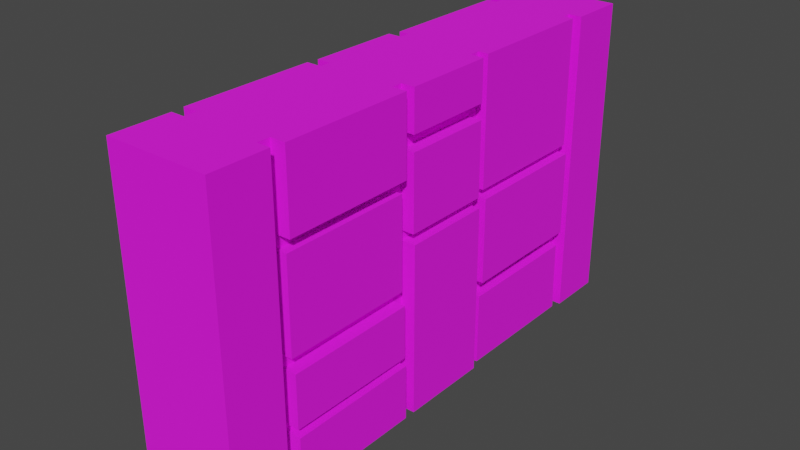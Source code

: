 # Source: LabrinthWallA.blend  (saved by Blender 3.3.6; exported with 4.5.12 LTS)
import bpy
from mathutils import Matrix  # noqa: F401  (used for matrix-valued properties, if any)

bpy.ops.wm.read_factory_settings(use_empty=True)
scene = bpy.context.scene
scene.name = 'Scene'

# ---- collections
col_collection = bpy.data.collections.new('Collection'); scene.collection.children.link(col_collection)

# ---- images (referenced by path relative to the original .blend; pixels are not part of the script)
import os
ASSET_DIR = os.environ.get("B2B_ASSET_DIR", "")  # directory of the original .blend (textures are referenced by path, not embedded)
HERE = os.path.dirname(os.path.abspath(__file__))  # packed textures are extracted next to this script under _unpacked/

def load_image(name, relpath, width, height, colorspace="sRGB"):
    """Load a texture the original file referenced (path relative to the .blend, or extracted next to this script)."""
    p = next((c for c in (os.path.join(HERE, relpath), os.path.join(ASSET_DIR, relpath)) if relpath and os.path.exists(c)), "")
    if p:
        img = bpy.data.images.load(p, check_existing=True)
        img.name = name
    else:  # same state as the original file: an image datablock whose file is absent (Cycles renders it pink)
        img = bpy.data.images.new(name, width, height)
        img.source = "FILE"
        img.filepath = "//" + (relpath or name)
    img.colorspace_settings.name = colorspace
    return img
img_colourchart_jpg = load_image('ColourChart.jpg', 'ColourChart.jpg', 1024, 1024, 'sRGB')

# ---- materials (node trees are filled in below, after node groups)
mat_wall = bpy.data.materials.new('Wall')

# ---- material node trees
mat_wall.use_nodes = True; mat_wall.node_tree.nodes.clear()
_N = mat_wall.node_tree.nodes; _L = mat_wall.node_tree.links
n0 = _N.new('ShaderNodeBsdfPrincipled'); n0.name = 'Principled BSDF'; n0.location = (10, 300)
n0.distribution = 'GGX'
n0.subsurface_method = 'RANDOM_WALK_SKIN'
n0.inputs[2].default_value = 1.0
n0.inputs[3].default_value = 1.45
n0.inputs[27].default_value = (0.0, 0.0, 0.0, 1.0)
n0.inputs[28].default_value = 1.0
n1 = _N.new('ShaderNodeOutputMaterial'); n1.name = 'Material Output'; n1.location = (300, 300)
n2 = _N.new('ShaderNodeTexImage'); n2.name = 'Image Texture'; n2.location = (-377, 215)
n2.image = img_colourchart_jpg
_L.new(n0.outputs[0], n1.inputs[0])
_L.new(n2.outputs[0], n0.inputs[0])
n1.is_active_output = True

# ---- world
world_world = bpy.data.worlds.new('World'); scene.world = world_world
world_world.use_nodes = True; world_world.node_tree.nodes.clear()
_N = world_world.node_tree.nodes; _L = world_world.node_tree.links
n0 = _N.new('ShaderNodeOutputWorld'); n0.name = 'World Output'; n0.location = (300, 300)
n1 = _N.new('ShaderNodeBackground'); n1.name = 'Background'; n1.location = (10, 300)
n1.inputs[0].default_value = (0.05088, 0.05088, 0.05088, 1.0)
_L.new(n1.outputs[0], n0.inputs[0])
n0.is_active_output = True
world_world.color = (0.05088, 0.05088, 0.05088)
world_world.use_sun_shadow = False
world_world.sun_shadow_jitter_overblur = 0.0

# ---- meshes
me_cube_003 = bpy.data.meshes.new('Cube.003')
me_cube_003.from_pydata([(-0.5, -2.5, 0.009229), (0.3705, 1.84, 0.8658), (-0.5, -2.5, 3.009), (-0.5, 2.5, 0.009229), (-0.5, 2.5, 3.009), (0.5, -2.5, 0.009229), (0.5, 2.5, 0.009229), (0.5, 2.5, 3.009), (0.5, -1.935, 3.009), (0.5133, -1.812, 3.009), (0.5133, -1.812, 0.009229), (0.5, -1.935, 0.009229), (0.3705, -1.935, 0.009229), (0.3705, -1.812, 0.009229), (0.3705, -1.935, 3.009), (0.3705, -1.812, 3.009), (0.5133, -0.5362, 3.009), (0.5, -0.4294, 3.009), (0.5133, -0.4294, 0.009229), (0.5133, -0.5362, 0.009229), (0.3705, -0.5362, 0.009229), (0.3705, -0.4294, 0.009229), (0.3705, -0.5362, 3.009), (0.3705, -0.4294, 3.009), (0.5, 0.4528, 3.009), (0.4688, 0.5595, 3.009), (0.4688, 0.5595, 0.009229), (0.5133, 0.4528, 0.009229), (0.3705, 0.4528, 0.009229), (0.3705, 0.5595, 0.009229), (0.3705, 0.4528, 3.009), (0.3705, 0.5595, 3.009), (0.4688, 1.852, 3.009), (0.5, 1.942, 3.009), (0.5, 1.942, 0.009229), (0.4688, 1.852, 0.009229), (0.3705, 1.852, 0.009229), (0.3705, 1.942, 0.009229), (0.3705, 1.852, 3.009), (0.3705, 1.942, 3.009), (0.5133, -1.812, 0.5488), (0.5, -1.812, 0.623), (0.5133, -0.5362, 0.5488), (0.5, -0.5362, 0.623), (0.3705, -1.812, 0.5554), (0.3705, -1.812, 0.623), (0.3705, -0.5362, 0.5488), (0.3705, -0.5362, 0.623), (0.5, -0.5362, 1.135), (0.4688, -0.5362, 1.257), (0.5, -1.812, 1.135), (0.4688, -1.812, 1.257), (0.3705, -1.812, 1.135), (0.3705, -1.812, 1.257), (0.3705, -0.5362, 1.135), (0.3705, -0.5362, 1.257), (0.4688, -0.5362, 2.147), (0.5133, -0.5362, 2.275), (0.4688, -1.812, 2.147), (0.5133, -1.812, 2.275), (0.3705, -1.812, 2.147), (0.3705, -0.5362, 2.147), (0.3705, -0.5362, 2.275), (0.3705, -1.816, 2.275), (0.5133, -0.4294, 1.661), (0.5, -0.4294, 1.756), (0.5133, 0.4528, 1.661), (0.5, 0.4528, 1.756), (0.3705, -0.4294, 1.661), (0.3705, -0.4294, 1.756), (0.3705, 0.4528, 1.661), (0.3705, 0.4528, 1.756), (0.4688, 1.84, 0.7107), (0.5, 0.4528, 2.471), (0.5, 0.4528, 2.619), (0.5, -0.4294, 2.471), (0.5, -0.4294, 2.619), (0.3705, -0.4294, 2.471), (0.3705, -0.4294, 2.619), (0.3705, 0.4528, 2.471), (0.3705, 0.4528, 2.619), (0.4688, 0.5595, 0.7107), (0.5, 0.5595, 0.8658), (0.3705, 0.5595, 0.7155), (0.3705, 0.5595, 0.8658), (0.3705, 1.852, 0.9471), (0.3705, 1.852, 0.7294), (0.5, 1.852, 0.8651), (0.0, 2.5, 0.009229), (0.5, 0.5595, 1.702), (0.4688, 0.5595, 1.783), (0.5, 1.852, 1.702), (0.4688, 1.852, 1.783), (0.0, 2.5, 3.009), (0.0, -2.5, 3.009), (0.3705, 0.5595, 1.783), (0.3705, 1.852, 1.702), (0.3705, 1.852, 1.783), (0.3705, 0.5593, 1.702), (0.0, -2.5, 0.009229), (-0.3705, 1.84, 0.8658), (0.5, -2.5, 3.009), (-0.5, -1.935, 3.009), (-0.5133, -1.812, 3.009), (-0.5133, -1.812, 0.009229), (-0.5, -1.935, 0.009229), (-0.3705, -1.935, 0.009229), (-0.3705, -1.812, 0.009229), (-0.3705, -1.935, 3.009), (-0.3705, -1.812, 3.009), (-0.5133, -0.5362, 3.009), (-0.5, -0.4294, 3.009), (-0.5133, -0.4294, 0.009229), (-0.5133, -0.5362, 0.009229), (-0.3705, -0.5362, 0.009229), (-0.3705, -0.4294, 0.009229), (-0.3705, -0.5362, 3.009), (-0.3705, -0.4294, 3.009), (-0.5, 0.4528, 3.009), (-0.4688, 0.5595, 3.009), (-0.4688, 0.5595, 0.009229), (-0.5133, 0.4528, 0.009229), (-0.3705, 0.4528, 0.009229), (-0.3705, 0.5595, 0.009229), (-0.3705, 0.4528, 3.009), (-0.3705, 0.5595, 3.009), (-0.4688, 1.852, 3.009), (-0.5, 1.942, 3.009), (-0.5, 1.942, 0.009229), (-0.4688, 1.852, 0.009229), (-0.3705, 1.852, 0.009229), (-0.3705, 1.942, 0.009229), (-0.3705, 1.852, 3.009), (-0.3705, 1.942, 3.009), (-0.5133, -1.812, 0.5488), (-0.5, -1.812, 0.623), (-0.5133, -0.5362, 0.5488), (-0.5, -0.5362, 0.623), (-0.3705, -1.812, 0.5554), (-0.3705, -1.812, 0.623), (-0.3705, -0.5362, 0.5488), (-0.3705, -0.5362, 0.623), (-0.5, -0.5362, 1.135), (-0.4688, -0.5362, 1.257), (-0.5, -1.812, 1.135), (-0.4688, -1.812, 1.257), (-0.3705, -1.812, 1.135), (-0.3705, -1.812, 1.257), (-0.3705, -0.5362, 1.135), (-0.3705, -0.5362, 1.257), (-0.4688, -0.5362, 2.147), (-0.5133, -0.5362, 2.275), (-0.4688, -1.812, 2.147), (-0.5133, -1.812, 2.275), (-0.3705, -1.812, 2.147), (-0.3705, -0.5362, 2.147), (-0.3705, -0.5362, 2.275), (-0.3705, -1.816, 2.275), (-0.5133, -0.4294, 1.661), (-0.5, -0.4294, 1.756), (-0.5133, 0.4528, 1.661), (-0.5, 0.4528, 1.756), (-0.3705, -0.4294, 1.661), (-0.3705, -0.4294, 1.756), (-0.3705, 0.4528, 1.661), (-0.3705, 0.4528, 1.756), (-0.4688, 1.84, 0.7107), (-0.5, 0.4528, 2.471), (-0.5, 0.4528, 2.619), (-0.5, -0.4294, 2.471), (-0.5, -0.4294, 2.619), (-0.3705, -0.4294, 2.471), (-0.3705, -0.4294, 2.619), (-0.3705, 0.4528, 2.471), (-0.3705, 0.4528, 2.619), (-0.4688, 0.5595, 0.7107), (-0.5, 0.5595, 0.8658), (-0.3705, 0.5595, 0.7155), (-0.3705, 0.5595, 0.8658), (-0.3705, 1.852, 0.9471), (-0.3705, 1.852, 0.7294), (-0.5, 1.852, 0.8651), (-0.5, 0.5595, 1.702), (-0.4688, 0.5595, 1.783), (-0.5, 1.852, 1.702), (-0.4688, 1.852, 1.783), (-0.3705, 0.5595, 1.783), (-0.3705, 1.852, 1.702), (-0.3705, 1.852, 1.783), (-0.3705, 0.5593, 1.702)], [], [(88, 93, 7, 6), (11, 8, 101, 5), (40, 10, 19, 42), (57, 16, 9, 59), (58, 51, 49, 56), (50, 41, 43, 48), (64, 18, 27, 66), (74, 24, 17, 76), (75, 65, 67, 73), (72, 81, 26, 35), (92, 32, 25, 90), (6, 7, 33, 34), (12, 14, 8, 11), (59, 9, 15, 63), (60, 53, 51, 58), (52, 45, 41, 50), (44, 13, 10, 40), (1, 86, 85), (62, 61, 77, 78), (76, 17, 23, 78), (77, 69, 65, 75), (68, 21, 18, 64), (62, 22, 16, 57), (49, 55, 61, 56), (43, 47, 54, 48), (19, 20, 46, 42), (87, 91, 89, 82), (80, 79, 31, 30), (87, 85, 96, 91), (87, 1, 85), (90, 25, 31, 95), (98, 84, 82, 89), (83, 29, 26, 81), (80, 30, 24, 74), (67, 71, 79, 73), (27, 28, 70, 66), (96, 39, 38, 97), (34, 33, 39, 37), (97, 38, 32, 92), (35, 36, 86, 72), (46, 47, 45, 44), (41, 45, 47, 43), (40, 42, 46, 44), (55, 53, 52, 54), (51, 53, 55, 49), (50, 48, 54, 52), (62, 63, 60, 61), (61, 60, 58, 56), (59, 63, 62, 57), (69, 68, 70, 71), (70, 68, 64, 66), (65, 69, 71, 67), (80, 78, 77, 79), (79, 77, 75, 73), (76, 78, 80, 74), (83, 86, 1, 84), (81, 72, 86, 83), (84, 1, 87, 82), (95, 98, 96, 97), (90, 95, 97, 92), (89, 91, 96, 98), (45, 12, 13, 44), (5, 101, 94, 99), (68, 54, 47, 21), (21, 47, 46, 20), (77, 61, 69), (69, 61, 55), (55, 54, 68, 69), (78, 23, 22, 62), (12, 45, 52), (52, 53, 14, 12), (14, 60, 63, 15), (60, 14, 53), (31, 79, 71, 95), (95, 71, 84, 98), (84, 28, 29, 83), (28, 84, 71, 70), (39, 96, 85, 37), (37, 85, 86, 36), (88, 3, 4, 93), (105, 0, 2, 102), (134, 136, 113, 104), (151, 153, 103, 110), (152, 150, 143, 145), (144, 142, 137, 135), (158, 160, 121, 112), (168, 170, 111, 118), (169, 167, 161, 159), (166, 129, 120, 175), (185, 183, 119, 126), (3, 128, 127, 4), (106, 105, 102, 108), (153, 157, 109, 103), (154, 152, 145, 147), (146, 144, 135, 139), (138, 134, 104, 107), (100, 179, 180), (156, 172, 171, 155), (170, 172, 117, 111), (171, 169, 159, 163), (162, 158, 112, 115), (156, 151, 110, 116), (143, 150, 155, 149), (137, 142, 148, 141), (113, 136, 140, 114), (181, 176, 182, 184), (174, 124, 125, 173), (181, 184, 187, 179), (181, 179, 100), (183, 186, 125, 119), (189, 182, 176, 178), (177, 175, 120, 123), (174, 168, 118, 124), (161, 167, 173, 165), (121, 160, 164, 122), (187, 188, 132, 133), (128, 131, 133, 127), (188, 185, 126, 132), (129, 166, 180, 130), (140, 138, 139, 141), (135, 137, 141, 139), (134, 138, 140, 136), (149, 148, 146, 147), (145, 143, 149, 147), (144, 146, 148, 142), (156, 155, 154, 157), (155, 150, 152, 154), (153, 151, 156, 157), (163, 165, 164, 162), (164, 160, 158, 162), (159, 161, 165, 163), (174, 173, 171, 172), (173, 167, 169, 171), (170, 168, 174, 172), (177, 178, 100, 180), (175, 177, 180, 166), (178, 176, 181, 100), (186, 188, 187, 189), (183, 185, 188, 186), (182, 189, 187, 184), (139, 138, 107, 106), (0, 99, 94, 2), (162, 115, 141, 148), (115, 114, 140, 141), (171, 163, 155), (163, 149, 155), (149, 163, 162, 148), (172, 156, 116, 117), (106, 146, 139), (146, 106, 108, 147), (108, 109, 157, 154), (154, 147, 108), (125, 186, 165, 173), (186, 189, 178, 165), (178, 177, 123, 122), (122, 164, 165, 178), (133, 131, 179, 187), (131, 130, 180, 179), (94, 101, 8, 14), (15, 9, 16, 22), (23, 17, 24, 30), (31, 25, 32, 38), (39, 33, 7, 93), (108, 102, 2, 94), (116, 110, 103, 109), (116, 109, 108, 94), (124, 118, 111, 117), (132, 126, 119, 125), (93, 4, 127, 133), (116, 94, 14, 15), (117, 116, 15, 22), (124, 117, 22, 23), (125, 124, 23, 30), (132, 125, 30, 31), (133, 132, 31, 38), (93, 133, 38, 39)])
_uv = me_cube_003.uv_layers.new(name='UVMap')
_uv.uv.foreach_set('vector', [0.1588, 0.6801, 0.1588, 0.7687, 0.144, 0.7687, 0.144, 0.6801, 0.1183, 0.6801, 0.1183, 0.7687, 0.1016, 0.7687, 0.1016, 0.6801, 0.3456, 0.8434, 0.363, 0.8363, 0.363, 0.8791, 0.3482, 0.8721, 0.01519, 0.71, 0.03882, 0.6987, 0.03882, 0.744, 0.01957, 0.7374, 0.2829, 0.8355, 0.3084, 0.8366, 0.3095, 0.8703, 0.2848, 0.869, 0.1648, 0.686, 0.1796, 0.6866, 0.1807, 0.7177, 0.1664, 0.7176, 0.1331, 0.6816, 0.0845, 0.6841, 0.09082, 0.6491, 0.1339, 0.6629, 0.2744, 0.8837, 0.2869, 0.8783, 0.2869, 0.9081, 0.2767, 0.9029, 0.08103, 0.7585, 0.08004, 0.7736, 0.06224, 0.774, 0.06323, 0.7591, 0.1347, 0.6646, 0.1311, 0.6357, 0.1534, 0.6257, 0.1534, 0.6707, 0.2395, 0.848, 0.2768, 0.8362, 0.2768, 0.8862, 0.2435, 0.8754, 0.3108, 0.9795, 0.3108, 0.8908, 0.3273, 0.8908, 0.3273, 0.9795, 0.1221, 0.6801, 0.1221, 0.7687, 0.1183, 0.7687, 0.1183, 0.6801, 0.01957, 0.7374, 0.03882, 0.744, 0.03703, 0.7486, 0.01679, 0.7398, 0.08974, 0.6203, 0.1258, 0.6201, 0.1205, 0.6259, 0.09506, 0.6248, 0.1596, 0.6814, 0.1847, 0.6801, 0.1796, 0.6866, 0.1648, 0.686, 0.1542, 0.6304, 0.1723, 0.6201, 0.1751, 0.6256, 0.1577, 0.6327, 0.01789, 0.6226, 0.01057, 0.6251, 0.02183, 0.6201, 0.09587, 0.5225, 0.09475, 0.5261, 0.09457, 0.516, 0.09587, 0.5118, 0.1654, 0.7544, 0.1757, 0.7596, 0.1736, 0.7636, 0.1615, 0.7571, 0.08453, 0.7543, 0.08453, 0.778, 0.08004, 0.7736, 0.08103, 0.7585, 0.1008, 0.7206, 0.04845, 0.7248, 0.04812, 0.7196, 0.09671, 0.7171, 0.01057, 0.7076, 0.03583, 0.6931, 0.03882, 0.6987, 0.01519, 0.71, 0.1217, 0.6596, 0.1258, 0.6652, 0.0934, 0.662, 0.09695, 0.6583, 0.1807, 0.7177, 0.1847, 0.7235, 0.163, 0.7215, 0.1664, 0.7176, 0.1751, 0.6684, 0.1726, 0.6732, 0.1565, 0.6637, 0.1604, 0.6614, 0.02171, 0.6258, 0.04282, 0.6293, 0.03954, 0.6571, 0.02057, 0.6536, 0.04992, 0.5205, 0.05077, 0.5162, 0.05077, 0.5324, 0.04768, 0.5318, 0.02171, 0.6258, 0.02183, 0.6201, 0.04732, 0.6265, 0.04282, 0.6293, 0.02171, 0.6258, 0.01789, 0.6226, 0.02183, 0.6201, 0.05563, 0.6647, 0.08894, 0.6755, 0.08772, 0.6793, 0.05199, 0.6677, 0.0421, 0.6607, 0.01715, 0.6573, 0.02057, 0.6536, 0.03954, 0.6571, 0.1266, 0.6334, 0.1506, 0.6201, 0.1534, 0.6257, 0.1311, 0.6357, 0.1596, 0.733, 0.1726, 0.7243, 0.1757, 0.7298, 0.1632, 0.7351, 0.06224, 0.774, 0.05774, 0.7772, 0.0604, 0.7563, 0.06323, 0.7591, 0.05444, 0.6847, 0.05599, 0.6801, 0.1008, 0.696, 0.09755, 0.6984, 0.1784, 0.4063, 0.1784, 0.4481, 0.1761, 0.448, 0.1777, 0.4163, 0.1394, 0.7687, 0.1394, 0.6801, 0.1432, 0.6801, 0.1432, 0.7687, 0.04812, 0.6348, 0.08704, 0.6201, 0.08894, 0.6254, 0.05164, 0.6373, 0.1534, 0.6707, 0.1517, 0.6751, 0.1317, 0.667, 0.1347, 0.6646, 0.1824, 0.4063, 0.1846, 0.4063, 0.1846, 0.444, 0.1826, 0.444, 0.1796, 0.6866, 0.1847, 0.6801, 0.1847, 0.7235, 0.1807, 0.7177, 0.1577, 0.6327, 0.1604, 0.6614, 0.1565, 0.6637, 0.1542, 0.6304, 0.04373, 0.5118, 0.08141, 0.5118, 0.08141, 0.5154, 0.04373, 0.5154, 0.1205, 0.6259, 0.1258, 0.6201, 0.1258, 0.6652, 0.1217, 0.6596, 0.1648, 0.686, 0.1664, 0.7176, 0.163, 0.7215, 0.1596, 0.6814, 0.1462, 0.523, 0.1462, 0.4852, 0.15, 0.4853, 0.15, 0.523, 0.0934, 0.662, 0.08974, 0.6203, 0.09506, 0.6248, 0.09695, 0.6583, 0.01957, 0.7374, 0.01679, 0.7398, 0.01057, 0.7076, 0.01519, 0.71, 0.1671, 0.5505, 0.1698, 0.5505, 0.1698, 0.5766, 0.1671, 0.5766, 0.1008, 0.696, 0.1008, 0.7206, 0.09671, 0.7171, 0.09755, 0.6984, 0.08004, 0.7736, 0.08453, 0.778, 0.05774, 0.7772, 0.06224, 0.774, 0.08535, 0.4522, 0.1114, 0.4522, 0.1114, 0.4566, 0.08535, 0.4566, 0.0604, 0.7563, 0.08453, 0.7543, 0.08103, 0.7585, 0.06323, 0.7591, 0.1654, 0.7544, 0.1615, 0.7571, 0.1596, 0.733, 0.1632, 0.7351, 0.03515, 0.4785, 0.006178, 0.4113, 0.0135, 0.4088, 0.04293, 0.475, 0.1311, 0.6357, 0.1347, 0.6646, 0.1317, 0.667, 0.1266, 0.6334, 0.01715, 0.6573, 0.01789, 0.6226, 0.02171, 0.6258, 0.02057, 0.6536, 0.1816, 0.4445, 0.1792, 0.4445, 0.1792, 0.4063, 0.1816, 0.4063, 0.05563, 0.6647, 0.05199, 0.6677, 0.04812, 0.6348, 0.05164, 0.6373, 0.03954, 0.6571, 0.04282, 0.6293, 0.04732, 0.6265, 0.0421, 0.6607, 0.09377, 0.53, 0.09012, 0.5118, 0.09377, 0.5118, 0.09377, 0.528, 0.06204, 0.7482, 0.09025, 0.7482, 0.09025, 0.7529, 0.06204, 0.7529, 0.04231, 0.5281, 0.03916, 0.5126, 0.03916, 0.4974, 0.04231, 0.4793, 0.04812, 0.7482, 0.05127, 0.73, 0.05127, 0.7322, 0.05127, 0.7482, 0.08932, 0.533, 0.08617, 0.5234, 0.08932, 0.5118, 0.1597, 0.5621, 0.1628, 0.5505, 0.1628, 0.5768, 0.09562, 0.5391, 0.09633, 0.5356, 0.09633, 0.5514, 0.09578, 0.5541, 0.09166, 0.5017, 0.09166, 0.4902, 0.09481, 0.4902, 0.09481, 0.5119, 0.04257, 0.5846, 0.04092, 0.5662, 0.04257, 0.5511, 0.192, 0.5389, 0.192, 0.533, 0.1956, 0.4819, 0.1956, 0.5694, 0.1229, 0.5084, 0.1266, 0.483, 0.1264, 0.4867, 0.1266, 0.5084, 0.176, 0.5362, 0.1779, 0.5105, 0.1779, 0.5624, 0.1721, 0.5105, 0.1752, 0.5264, 0.1752, 0.5475, 0.1721, 0.5467, 0.1752, 0.5754, 0.1721, 0.5746, 0.1752, 0.5483, 0.1752, 0.573, 0.08535, 0.4605, 0.1107, 0.4574, 0.1107, 0.4605, 0.08979, 0.4605, 0.03836, 0.5306, 0.03523, 0.5054, 0.03827, 0.4793, 0.03836, 0.4821, 0.1881, 0.5549, 0.1855, 0.5163, 0.1855, 0.494, 0.1881, 0.4663, 0.1663, 0.5505, 0.1663, 0.5784, 0.1656, 0.572, 0.1636, 0.5508, 0.1588, 0.6801, 0.144, 0.6801, 0.144, 0.7687, 0.1588, 0.7687, 0.1183, 0.6801, 0.1016, 0.6801, 0.1016, 0.7687, 0.1183, 0.7687, 0.3456, 0.8434, 0.3482, 0.8721, 0.363, 0.8791, 0.363, 0.8363, 0.01519, 0.71, 0.01957, 0.7374, 0.03882, 0.744, 0.03882, 0.6987, 0.2829, 0.8355, 0.2848, 0.869, 0.3095, 0.8703, 0.3084, 0.8366, 0.1648, 0.686, 0.1664, 0.7176, 0.1807, 0.7177, 0.1796, 0.6866, 0.1331, 0.6816, 0.1339, 0.6629, 0.09082, 0.6491, 0.0845, 0.6841, 0.2744, 0.8837, 0.2767, 0.9029, 0.2869, 0.9081, 0.2869, 0.8783, 0.08103, 0.7585, 0.06323, 0.7591, 0.06224, 0.774, 0.08004, 0.7736, 0.1347, 0.6646, 0.1534, 0.6707, 0.1534, 0.6257, 0.1311, 0.6357, 0.2395, 0.848, 0.2435, 0.8754, 0.2768, 0.8862, 0.2768, 0.8362, 0.3108, 0.9795, 0.3273, 0.9795, 0.3273, 0.8908, 0.3108, 0.8908, 0.1221, 0.6801, 0.1183, 0.6801, 0.1183, 0.7687, 0.1221, 0.7687, 0.01957, 0.7374, 0.01679, 0.7398, 0.03703, 0.7486, 0.03882, 0.744, 0.08974, 0.6203, 0.09506, 0.6248, 0.1205, 0.6259, 0.1258, 0.6201, 0.1596, 0.6814, 0.1648, 0.686, 0.1796, 0.6866, 0.1847, 0.6801, 0.1542, 0.6304, 0.1577, 0.6327, 0.1751, 0.6256, 0.1723, 0.6201, 0.01789, 0.6226, 0.02183, 0.6201, 0.01057, 0.6251, 0.09587, 0.5225, 0.09587, 0.5118, 0.09457, 0.516, 0.09475, 0.5261, 0.1654, 0.7544, 0.1615, 0.7571, 0.1736, 0.7636, 0.1757, 0.7596, 0.08453, 0.7543, 0.08103, 0.7585, 0.08004, 0.7736, 0.08453, 0.778, 0.1008, 0.7206, 0.09671, 0.7171, 0.04812, 0.7196, 0.04845, 0.7248, 0.01057, 0.7076, 0.01519, 0.71, 0.03882, 0.6987, 0.03583, 0.6931, 0.1217, 0.6596, 0.09695, 0.6583, 0.0934, 0.662, 0.1258, 0.6652, 0.1807, 0.7177, 0.1664, 0.7176, 0.163, 0.7215, 0.1847, 0.7235, 0.1751, 0.6684, 0.1604, 0.6614, 0.1565, 0.6637, 0.1726, 0.6732, 0.02171, 0.6258, 0.02057, 0.6536, 0.03954, 0.6571, 0.04282, 0.6293, 0.04992, 0.5205, 0.04768, 0.5318, 0.05077, 0.5324, 0.05077, 0.5162, 0.02171, 0.6258, 0.04282, 0.6293, 0.04732, 0.6265, 0.02183, 0.6201, 0.02171, 0.6258, 0.02183, 0.6201, 0.01789, 0.6226, 0.05563, 0.6647, 0.05199, 0.6677, 0.08772, 0.6793, 0.08894, 0.6755, 0.0421, 0.6607, 0.03954, 0.6571, 0.02057, 0.6536, 0.01715, 0.6573, 0.1266, 0.6334, 0.1311, 0.6357, 0.1534, 0.6257, 0.1506, 0.6201, 0.1596, 0.733, 0.1632, 0.7351, 0.1757, 0.7298, 0.1726, 0.7243, 0.06224, 0.774, 0.06323, 0.7591, 0.0604, 0.7563, 0.05774, 0.7772, 0.05444, 0.6847, 0.09755, 0.6984, 0.1008, 0.696, 0.05599, 0.6801, 0.1784, 0.4063, 0.1777, 0.4163, 0.1761, 0.448, 0.1784, 0.4481, 0.1394, 0.7687, 0.1432, 0.7687, 0.1432, 0.6801, 0.1394, 0.6801, 0.04812, 0.6348, 0.05164, 0.6373, 0.08894, 0.6254, 0.08704, 0.6201, 0.1534, 0.6707, 0.1347, 0.6646, 0.1317, 0.667, 0.1517, 0.6751, 0.1824, 0.4063, 0.1826, 0.444, 0.1846, 0.444, 0.1846, 0.4063, 0.1796, 0.6866, 0.1807, 0.7177, 0.1847, 0.7235, 0.1847, 0.6801, 0.1577, 0.6327, 0.1542, 0.6304, 0.1565, 0.6637, 0.1604, 0.6614, 0.04373, 0.5118, 0.04373, 0.5154, 0.08141, 0.5154, 0.08141, 0.5118, 0.1205, 0.6259, 0.1217, 0.6596, 0.1258, 0.6652, 0.1258, 0.6201, 0.1648, 0.686, 0.1596, 0.6814, 0.163, 0.7215, 0.1664, 0.7176, 0.1462, 0.523, 0.15, 0.523, 0.15, 0.4853, 0.1462, 0.4852, 0.0934, 0.662, 0.09695, 0.6583, 0.09506, 0.6248, 0.08974, 0.6203, 0.01957, 0.7374, 0.01519, 0.71, 0.01057, 0.7076, 0.01679, 0.7398, 0.1671, 0.5505, 0.1671, 0.5766, 0.1698, 0.5766, 0.1698, 0.5505, 0.1008, 0.696, 0.09755, 0.6984, 0.09671, 0.7171, 0.1008, 0.7206, 0.08004, 0.7736, 0.06224, 0.774, 0.05774, 0.7772, 0.08453, 0.778, 0.08535, 0.4522, 0.08535, 0.4566, 0.1114, 0.4566, 0.1114, 0.4522, 0.0604, 0.7563, 0.06323, 0.7591, 0.08103, 0.7585, 0.08453, 0.7543, 0.1654, 0.7544, 0.1632, 0.7351, 0.1596, 0.733, 0.1615, 0.7571, 0.03515, 0.4785, 0.04293, 0.475, 0.0135, 0.4088, 0.006178, 0.4113, 0.1311, 0.6357, 0.1266, 0.6334, 0.1317, 0.667, 0.1347, 0.6646, 0.01715, 0.6573, 0.02057, 0.6536, 0.02171, 0.6258, 0.01789, 0.6226, 0.1816, 0.4445, 0.1816, 0.4063, 0.1792, 0.4063, 0.1792, 0.4445, 0.05563, 0.6647, 0.05164, 0.6373, 0.04812, 0.6348, 0.05199, 0.6677, 0.03954, 0.6571, 0.0421, 0.6607, 0.04732, 0.6265, 0.04282, 0.6293, 0.09377, 0.53, 0.09377, 0.528, 0.09377, 0.5118, 0.09012, 0.5118, 0.06204, 0.7482, 0.06204, 0.7529, 0.09025, 0.7529, 0.09025, 0.7482, 0.04231, 0.5281, 0.04231, 0.4793, 0.03916, 0.4974, 0.03916, 0.5126, 0.04812, 0.7482, 0.05127, 0.7482, 0.05127, 0.7322, 0.05127, 0.73, 0.08932, 0.533, 0.08932, 0.5118, 0.08617, 0.5234, 0.1597, 0.5621, 0.1628, 0.5768, 0.1628, 0.5505, 0.09562, 0.5391, 0.09578, 0.5541, 0.09633, 0.5514, 0.09633, 0.5356, 0.09166, 0.5017, 0.09481, 0.5119, 0.09481, 0.4902, 0.09166, 0.4902, 0.04257, 0.5846, 0.04257, 0.5511, 0.04092, 0.5662, 0.192, 0.5389, 0.1956, 0.5694, 0.1956, 0.4819, 0.192, 0.533, 0.1229, 0.5084, 0.1266, 0.5084, 0.1264, 0.4867, 0.1266, 0.483, 0.176, 0.5362, 0.1779, 0.5624, 0.1779, 0.5105, 0.1721, 0.5105, 0.1721, 0.5467, 0.1752, 0.5475, 0.1752, 0.5264, 0.1752, 0.5754, 0.1752, 0.573, 0.1752, 0.5483, 0.1721, 0.5746, 0.08535, 0.4605, 0.08979, 0.4605, 0.1107, 0.4605, 0.1107, 0.4574, 0.03836, 0.5306, 0.03836, 0.4821, 0.03827, 0.4793, 0.03523, 0.5054, 0.1881, 0.5549, 0.1881, 0.4663, 0.1855, 0.494, 0.1855, 0.5163, 0.1663, 0.5505, 0.1636, 0.5508, 0.1656, 0.572, 0.1663, 0.5784, 0.1667, 0.3251, 0.1647, 0.3461, 0.1511, 0.3421, 0.1516, 0.3367, 0.1486, 0.3358, 0.148, 0.3418, 0.1172, 0.3328, 0.1178, 0.3268, 0.1152, 0.326, 0.1147, 0.3315, 0.09342, 0.3253, 0.09394, 0.3198, 0.09136, 0.3191, 0.09097, 0.3232, 0.05976, 0.3141, 0.06016, 0.3099, 0.05799, 0.3093, 0.05746, 0.3148, 0.04399, 0.3108, 0.04601, 0.2898, 0.1546, 0.3055, 0.1551, 0.3, 0.1688, 0.304, 0.1667, 0.3251, 0.1208, 0.2956, 0.1214, 0.2896, 0.1522, 0.2986, 0.1516, 0.3046, 0.1208, 0.2956, 0.1516, 0.3046, 0.1546, 0.3055, 0.1667, 0.3251, 0.09694, 0.2886, 0.09747, 0.2832, 0.1188, 0.2894, 0.1182, 0.2949, 0.06316, 0.2788, 0.06356, 0.2746, 0.09476, 0.2837, 0.09436, 0.2879, 0.04601, 0.2898, 0.04804, 0.2687, 0.06151, 0.2727, 0.06099, 0.2781, 0.1208, 0.2956, 0.1667, 0.3251, 0.1516, 0.3367, 0.1486, 0.3358, 0.1182, 0.2949, 0.1208, 0.2956, 0.1486, 0.3358, 0.1178, 0.3268, 0.09694, 0.2886, 0.1182, 0.2949, 0.1178, 0.3268, 0.1152, 0.326, 0.09436, 0.2879, 0.09694, 0.2886, 0.1152, 0.326, 0.09394, 0.3198, 0.06316, 0.2788, 0.09436, 0.2879, 0.09394, 0.3198, 0.09136, 0.3191, 0.06099, 0.2781, 0.06316, 0.2788, 0.09136, 0.3191, 0.06016, 0.3099, 0.04601, 0.2898, 0.06099, 0.2781, 0.06016, 0.3099, 0.05799, 0.3093])
me_cube_003.materials.append(mat_wall)
me_cube_003.update()

# ---- objects
ob_wall_001 = bpy.data.objects.new('Wall.001', me_cube_003)

# ---- transforms, parenting, visibility, modifiers, constraints
ob_wall_001.location = (0.0, 0.0, 0.0)

# ---- collection membership
col_collection.objects.link(ob_wall_001)

# ---- scene / render settings (as saved in the file)
scene.frame_start = 1; scene.frame_end = 250; scene.frame_set(1)
scene.render.engine = 'CYCLES'
scene.cycles.sampling_pattern = 'TABULATED_SOBOL'
scene.cycles.use_light_tree = False
scene.view_settings.view_transform = 'Filmic'
bpy.context.view_layer.update()

# ---- added for rendering (the .blend has no active camera and no usable light): camera, sun
cam_auto = bpy.data.cameras.new('AutoCamera')
cam_auto.lens = 50.0
cam_auto.sensor_width = 36.0
cam_auto.clip_end = 1000.0
ob_auto_camera = bpy.data.objects.new('AutoCamera', cam_auto)
scene.collection.objects.link(ob_auto_camera)
ob_auto_camera.location = (5.47793, -6.57352, 5.89157)
ob_auto_camera.rotation_euler = (1.09748, -7.21219e-08, 0.694738)
scene.camera = ob_auto_camera
light_auto_sun = bpy.data.lights.new('AutoSun', 'SUN')
light_auto_sun.energy = 3.0
light_auto_sun.angle = 0.0523599
ob_auto_sun = bpy.data.objects.new('AutoSun', light_auto_sun)
scene.collection.objects.link(ob_auto_sun)
ob_auto_sun.rotation_euler = (0.872665, 0.174533, 0.523599)
bpy.context.view_layer.update()
